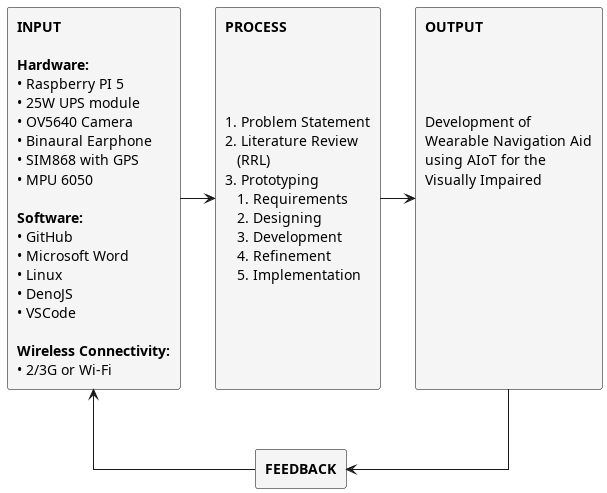

The diagram above was rendered by PlantUML. Its source (embedded in the PNG):
@startuml
skinparam rectangle {
    BackgroundColor WhiteSmoke
    BorderColor Black
}
skinparam linetype ortho

rectangle "<size:14><b>INPUT</b></size>\n\n<b>Hardware:</b>\n• Raspberry PI 5\n• 25W UPS module\n• OV5640 Camera\n• Binaural Earphone\n• SIM868 with GPS\n• MPU 6050\n\n<b>Software:</b>\n• GitHub\n• Microsoft Word\n• Linux\n• DenoJS\n• VSCode\n\n<b>Wireless Connectivity:</b>\n• 2/3G or Wi-Fi" as input #WhiteSmoke

rectangle "<size:14><b>PROCESS</b></size>\n\n\n\n\n1. Problem Statement\n2. Literature Review\n   (RRL)\n3. Prototyping\n   1. Requirements\n   2. Designing\n   3. Development\n   4. Refinement\n   5. Implementation\n\n\n\n\n" as process #WhiteSmoke

rectangle "<size:14><b>OUTPUT</b></size>\n\n\n\n\nDevelopment of\nWearable Navigation Aid\nusing AIoT for the\nVisually Impaired\n\n\n\n\n\n\n\n\n\n" as output #WhiteSmoke

rectangle "<size:14><b>FEEDBACK</b></size>" as feedback #WhiteSmoke

input -right-> process
process -right-> output
output -down-> feedback
feedback -left-> input
@enduml